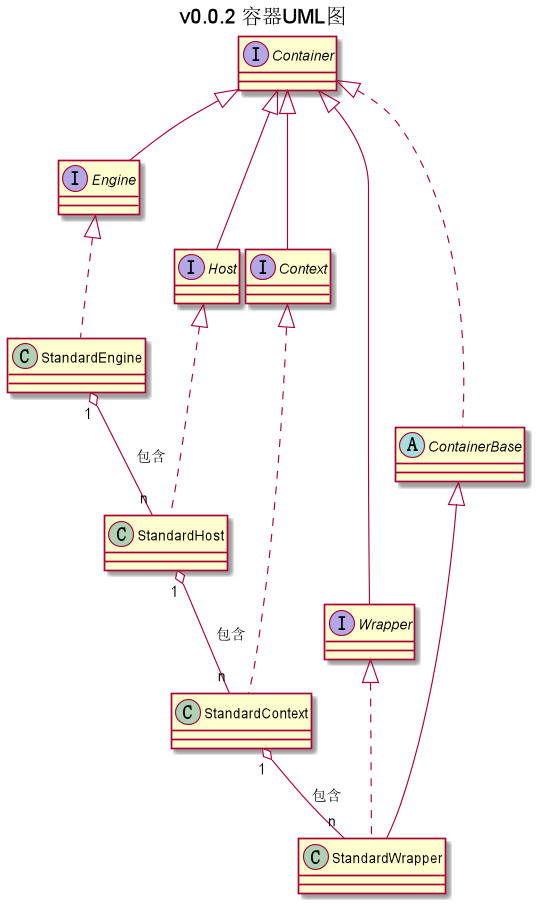

The diagram above was rendered by PlantUML. Its source (embedded in the PNG):
@startuml
title v0.0.2 容器UML图

interface Container
interface Engine
interface Host
interface Context
interface Wrapper
abstract class ContainerBase
class StandardEngine
class StandardHost
class StandardContext
class StandardWrapper

Container <|-- Engine
Container <|-- Host
Container <|-- Context
Container <|-- Wrapper
Container <|.. ContainerBase
Engine <|.. StandardEngine
Host <|.. StandardHost
Context <|.. StandardContext
Wrapper <|.. StandardWrapper
ContainerBase <|-- StandardWrapper
StandardEngine "1" o-- "n" StandardHost : 包含
StandardHost "1" o-- "n" StandardContext : 包含
StandardContext "1" o-- "n" StandardWrapper : 包含

@enduml